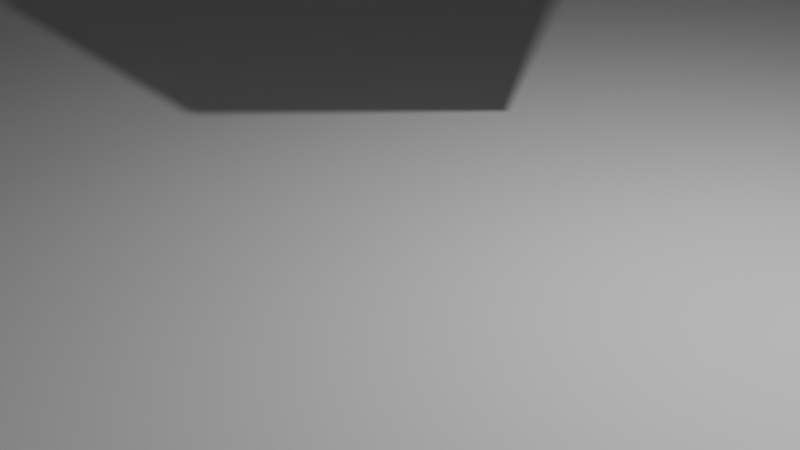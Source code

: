 # Source: blocos.blend  (saved by Blender 4.2.66; exported with 4.5.12 LTS)
import bpy
from mathutils import Matrix  # noqa: F401  (used for matrix-valued properties, if any)

bpy.ops.wm.read_factory_settings(use_empty=True)
scene = bpy.context.scene
scene.name = 'Scene'

# ---- collections
col_collection = bpy.data.collections.new('Collection'); scene.collection.children.link(col_collection)

# ---- world
world_world = bpy.data.worlds.new('World'); scene.world = world_world
world_world.use_nodes = True; world_world.node_tree.nodes.clear()
_N = world_world.node_tree.nodes; _L = world_world.node_tree.links
n0 = _N.new('ShaderNodeOutputWorld'); n0.name = 'World Output'; n0.location = (300, 300)
n1 = _N.new('ShaderNodeBackground'); n1.name = 'Background'; n1.location = (10, 300)
n1.inputs[0].default_value = (0.05088, 0.05088, 0.05088, 1.0)
_L.new(n1.outputs[0], n0.inputs[0])
n0.is_active_output = True
world_world.color = (0.05088, 0.05088, 0.05088)
world_world.sun_shadow_jitter_overblur = 0.0

# ---- cameras
cam_camera = bpy.data.cameras.new('Camera')
cam_camera.clip_end = 100.0
cam_camera.ortho_scale = 7.314

# ---- lights
light_light = bpy.data.lights.new('Light', 'POINT')
light_light.energy = 1000.0
light_light.shadow_soft_size = 0.1

# ---- meshes
me_cube_001 = bpy.data.meshes.new('Cube.001')
me_cube_001.from_pydata([(-1.0, -1.0, -1.0), (-1.0, -1.0, 1.0), (-1.0, 1.0, -1.0), (-1.0, 1.0, 1.0), (1.0, -1.0, -1.0), (1.0, -1.0, 1.0), (1.0, 1.0, -1.0), (1.0, 1.0, 1.0)], [], [(0, 1, 3, 2), (2, 3, 7, 6), (6, 7, 5, 4), (4, 5, 1, 0), (2, 6, 4, 0), (7, 3, 1, 5)])
_uv = me_cube_001.uv_layers.new(name='UVMap')
_uv.uv.foreach_set('vector', [0.375, 0.0, 0.625, 0.0, 0.625, 0.25, 0.375, 0.25, 0.375, 0.25, 0.625, 0.25, 0.625, 0.5, 0.375, 0.5, 0.375, 0.5, 0.625, 0.5, 0.625, 0.75, 0.375, 0.75, 0.375, 0.75, 0.625, 0.75, 0.625, 1.0, 0.375, 1.0, 0.125, 0.5, 0.375, 0.5, 0.375, 0.75, 0.125, 0.75, 0.625, 0.5, 0.875, 0.5, 0.875, 0.75, 0.625, 0.75])
me_cube_001.update()
me_cube_002 = bpy.data.meshes.new('Cube.002')
me_cube_002.from_pydata([(-1.0, -1.0, -1.0), (-1.0, -1.0, 1.0), (-1.0, 1.0, -1.0), (-1.0, 1.0, 1.0), (1.0, -1.0, -1.0), (1.0, -1.0, 1.0), (1.0, 1.0, -1.0), (1.0, 1.0, 1.0)], [], [(0, 1, 3, 2), (2, 3, 7, 6), (6, 7, 5, 4), (4, 5, 1, 0), (2, 6, 4, 0), (7, 3, 1, 5)])
_uv = me_cube_002.uv_layers.new(name='UVMap')
_uv.uv.foreach_set('vector', [0.375, 0.0, 0.625, 0.0, 0.625, 0.25, 0.375, 0.25, 0.375, 0.25, 0.625, 0.25, 0.625, 0.5, 0.375, 0.5, 0.375, 0.5, 0.625, 0.5, 0.625, 0.75, 0.375, 0.75, 0.375, 0.75, 0.625, 0.75, 0.625, 1.0, 0.375, 1.0, 0.125, 0.5, 0.375, 0.5, 0.375, 0.75, 0.125, 0.75, 0.625, 0.5, 0.875, 0.5, 0.875, 0.75, 0.625, 0.75])
me_cube_002.update()
me_cube_003 = bpy.data.meshes.new('Cube.003')
me_cube_003.from_pydata([(-1.0, -1.0, -1.0), (-1.0, -1.0, 1.0), (-1.0, 1.0, -1.0), (-1.0, 1.0, 1.0), (1.0, -1.0, -1.0), (1.0, -1.0, 1.0), (1.0, 1.0, -1.0), (1.0, 1.0, 1.0)], [], [(0, 1, 3, 2), (2, 3, 7, 6), (6, 7, 5, 4), (4, 5, 1, 0), (2, 6, 4, 0), (7, 3, 1, 5)])
_uv = me_cube_003.uv_layers.new(name='UVMap')
_uv.uv.foreach_set('vector', [0.375, 0.0, 0.625, 0.0, 0.625, 0.25, 0.375, 0.25, 0.375, 0.25, 0.625, 0.25, 0.625, 0.5, 0.375, 0.5, 0.375, 0.5, 0.625, 0.5, 0.625, 0.75, 0.375, 0.75, 0.375, 0.75, 0.625, 0.75, 0.625, 1.0, 0.375, 1.0, 0.125, 0.5, 0.375, 0.5, 0.375, 0.75, 0.125, 0.75, 0.625, 0.5, 0.875, 0.5, 0.875, 0.75, 0.625, 0.75])
me_cube_003.update()
me_cube_004 = bpy.data.meshes.new('Cube.004')
me_cube_004.from_pydata([(-1.0, -1.0, -1.0), (-1.0, -1.0, 1.0), (-1.0, 1.0, -1.0), (-1.0, 1.0, 1.0), (1.0, -1.0, -1.0), (1.0, -1.0, 1.0), (1.0, 1.0, -1.0), (1.0, 1.0, 1.0)], [], [(0, 1, 3, 2), (2, 3, 7, 6), (6, 7, 5, 4), (4, 5, 1, 0), (2, 6, 4, 0), (7, 3, 1, 5)])
_uv = me_cube_004.uv_layers.new(name='UVMap')
_uv.uv.foreach_set('vector', [0.375, 0.0, 0.625, 0.0, 0.625, 0.25, 0.375, 0.25, 0.375, 0.25, 0.625, 0.25, 0.625, 0.5, 0.375, 0.5, 0.375, 0.5, 0.625, 0.5, 0.625, 0.75, 0.375, 0.75, 0.375, 0.75, 0.625, 0.75, 0.625, 1.0, 0.375, 1.0, 0.125, 0.5, 0.375, 0.5, 0.375, 0.75, 0.125, 0.75, 0.625, 0.5, 0.875, 0.5, 0.875, 0.75, 0.625, 0.75])
me_cube_004.update()
me_cube_005 = bpy.data.meshes.new('Cube.005')
me_cube_005.from_pydata([(-1.0, -1.0, -1.0), (-1.0, -1.0, 1.0), (-1.0, 1.0, -1.0), (-1.0, 1.0, 1.0), (1.0, -1.0, -1.0), (1.0, -1.0, 1.0), (1.0, 1.0, -1.0), (1.0, 1.0, 1.0)], [], [(0, 1, 3, 2), (2, 3, 7, 6), (6, 7, 5, 4), (4, 5, 1, 0), (2, 6, 4, 0), (7, 3, 1, 5)])
_uv = me_cube_005.uv_layers.new(name='UVMap')
_uv.uv.foreach_set('vector', [0.375, 0.0, 0.625, 0.0, 0.625, 0.25, 0.375, 0.25, 0.375, 0.25, 0.625, 0.25, 0.625, 0.5, 0.375, 0.5, 0.375, 0.5, 0.625, 0.5, 0.625, 0.75, 0.375, 0.75, 0.375, 0.75, 0.625, 0.75, 0.625, 1.0, 0.375, 1.0, 0.125, 0.5, 0.375, 0.5, 0.375, 0.75, 0.125, 0.75, 0.625, 0.5, 0.875, 0.5, 0.875, 0.75, 0.625, 0.75])
me_cube_005.update()
me_cube_006 = bpy.data.meshes.new('Cube.006')
me_cube_006.from_pydata([(-1.0, -1.0, -1.0), (-1.0, -1.0, 1.0), (-1.0, 1.0, -1.0), (-1.0, 1.0, 1.0), (1.0, -1.0, -1.0), (1.0, -1.0, 1.0), (1.0, 1.0, -1.0), (1.0, 1.0, 1.0)], [], [(0, 1, 3, 2), (2, 3, 7, 6), (6, 7, 5, 4), (4, 5, 1, 0), (2, 6, 4, 0), (7, 3, 1, 5)])
_uv = me_cube_006.uv_layers.new(name='UVMap')
_uv.uv.foreach_set('vector', [0.375, 0.0, 0.625, 0.0, 0.625, 0.25, 0.375, 0.25, 0.375, 0.25, 0.625, 0.25, 0.625, 0.5, 0.375, 0.5, 0.375, 0.5, 0.625, 0.5, 0.625, 0.75, 0.375, 0.75, 0.375, 0.75, 0.625, 0.75, 0.625, 1.0, 0.375, 1.0, 0.125, 0.5, 0.375, 0.5, 0.375, 0.75, 0.125, 0.75, 0.625, 0.5, 0.875, 0.5, 0.875, 0.75, 0.625, 0.75])
me_cube_006.update()
me_cube_007 = bpy.data.meshes.new('Cube.007')
me_cube_007.from_pydata([(-1.0, -1.0, -1.0), (-1.0, -1.0, 1.0), (-1.0, 1.0, -1.0), (-1.0, 1.0, 1.0), (1.0, -1.0, -1.0), (1.0, -1.0, 1.0), (1.0, 1.0, -1.0), (1.0, 1.0, 1.0)], [], [(0, 1, 3, 2), (2, 3, 7, 6), (6, 7, 5, 4), (4, 5, 1, 0), (2, 6, 4, 0), (7, 3, 1, 5)])
_uv = me_cube_007.uv_layers.new(name='UVMap')
_uv.uv.foreach_set('vector', [0.375, 0.0, 0.625, 0.0, 0.625, 0.25, 0.375, 0.25, 0.375, 0.25, 0.625, 0.25, 0.625, 0.5, 0.375, 0.5, 0.375, 0.5, 0.625, 0.5, 0.625, 0.75, 0.375, 0.75, 0.375, 0.75, 0.625, 0.75, 0.625, 1.0, 0.375, 1.0, 0.125, 0.5, 0.375, 0.5, 0.375, 0.75, 0.125, 0.75, 0.625, 0.5, 0.875, 0.5, 0.875, 0.75, 0.625, 0.75])
me_cube_007.update()
me_cube_008 = bpy.data.meshes.new('Cube.008')
me_cube_008.from_pydata([(-1.0, -1.0, -1.0), (-1.0, -1.0, 1.0), (-1.0, 1.0, -1.0), (-1.0, 1.0, 1.0), (1.0, -1.0, -1.0), (1.0, -1.0, 1.0), (1.0, 1.0, -1.0), (1.0, 1.0, 1.0)], [], [(0, 1, 3, 2), (2, 3, 7, 6), (6, 7, 5, 4), (4, 5, 1, 0), (2, 6, 4, 0), (7, 3, 1, 5)])
_uv = me_cube_008.uv_layers.new(name='UVMap')
_uv.uv.foreach_set('vector', [0.375, 0.0, 0.625, 0.0, 0.625, 0.25, 0.375, 0.25, 0.375, 0.25, 0.625, 0.25, 0.625, 0.5, 0.375, 0.5, 0.375, 0.5, 0.625, 0.5, 0.625, 0.75, 0.375, 0.75, 0.375, 0.75, 0.625, 0.75, 0.625, 1.0, 0.375, 1.0, 0.125, 0.5, 0.375, 0.5, 0.375, 0.75, 0.125, 0.75, 0.625, 0.5, 0.875, 0.5, 0.875, 0.75, 0.625, 0.75])
me_cube_008.update()
me_cube_009 = bpy.data.meshes.new('Cube.009')
me_cube_009.from_pydata([(-1.0, -1.0, -1.0), (-1.0, -1.0, 1.0), (-1.0, 1.0, -1.0), (-1.0, 1.0, 1.0), (1.0, -1.0, -1.0), (1.0, -1.0, 1.0), (1.0, 1.0, -1.0), (1.0, 1.0, 1.0)], [], [(0, 1, 3, 2), (2, 3, 7, 6), (6, 7, 5, 4), (4, 5, 1, 0), (2, 6, 4, 0), (7, 3, 1, 5)])
_uv = me_cube_009.uv_layers.new(name='UVMap')
_uv.uv.foreach_set('vector', [0.375, 0.0, 0.625, 0.0, 0.625, 0.25, 0.375, 0.25, 0.375, 0.25, 0.625, 0.25, 0.625, 0.5, 0.375, 0.5, 0.375, 0.5, 0.625, 0.5, 0.625, 0.75, 0.375, 0.75, 0.375, 0.75, 0.625, 0.75, 0.625, 1.0, 0.375, 1.0, 0.125, 0.5, 0.375, 0.5, 0.375, 0.75, 0.125, 0.75, 0.625, 0.5, 0.875, 0.5, 0.875, 0.75, 0.625, 0.75])
me_cube_009.update()
me_cube_010 = bpy.data.meshes.new('Cube.010')
me_cube_010.from_pydata([(-1.0, -1.0, -1.0), (-1.0, -1.0, 1.0), (-1.0, 1.0, -1.0), (-1.0, 1.0, 1.0), (1.0, -1.0, -1.0), (1.0, -1.0, 1.0), (1.0, 1.0, -1.0), (1.0, 1.0, 1.0)], [], [(0, 1, 3, 2), (2, 3, 7, 6), (6, 7, 5, 4), (4, 5, 1, 0), (2, 6, 4, 0), (7, 3, 1, 5)])
_uv = me_cube_010.uv_layers.new(name='UVMap')
_uv.uv.foreach_set('vector', [0.375, 0.0, 0.625, 0.0, 0.625, 0.25, 0.375, 0.25, 0.375, 0.25, 0.625, 0.25, 0.625, 0.5, 0.375, 0.5, 0.375, 0.5, 0.625, 0.5, 0.625, 0.75, 0.375, 0.75, 0.375, 0.75, 0.625, 0.75, 0.625, 1.0, 0.375, 1.0, 0.125, 0.5, 0.375, 0.5, 0.375, 0.75, 0.125, 0.75, 0.625, 0.5, 0.875, 0.5, 0.875, 0.75, 0.625, 0.75])
me_cube_010.update()
me_plane_001 = bpy.data.meshes.new('Plane.001')
me_plane_001.from_pydata([(-1.0, -1.0, 0.0), (1.0, -1.0, 0.0), (-1.0, 1.0, 0.0), (1.0, 1.0, 0.0)], [], [(0, 1, 3, 2)])
_uv = me_plane_001.uv_layers.new(name='UVMap')
_uv.uv.foreach_set('vector', [0.0, 0.0, 1.0, 0.0, 1.0, 1.0, 0.0, 1.0])
me_plane_001.update()

# ---- objects
ob_light = bpy.data.objects.new('Light', light_light)
ob_camera = bpy.data.objects.new('Camera', cam_camera)
ob_cube = bpy.data.objects.new('Cube', me_cube_001)
ob_cube_001 = bpy.data.objects.new('Cube.001', me_cube_002)
ob_cube_002 = bpy.data.objects.new('Cube.002', me_cube_003)
ob_cube_003 = bpy.data.objects.new('Cube.003', me_cube_004)
ob_cube_004 = bpy.data.objects.new('Cube.004', me_cube_005)
ob_cube_005 = bpy.data.objects.new('Cube.005', me_cube_006)
ob_cube_006 = bpy.data.objects.new('Cube.006', me_cube_007)
ob_cube_007 = bpy.data.objects.new('Cube.007', me_cube_008)
ob_cube_008 = bpy.data.objects.new('Cube.008', me_cube_009)
ob_cube_009 = bpy.data.objects.new('Cube.009', me_cube_010)
ob_plane = bpy.data.objects.new('Plane', me_plane_001)

# ---- transforms, parenting, visibility, modifiers, constraints
ob_light.location = (4.076, 1.005, 5.904)
ob_light.rotation_euler = (0.6503, 0.05522, 1.866)
ob_light.lock_rotations_4d = False
ob_light.empty_display_type = 'ARROWS'
ob_light.color = (0.0, 0.0, 0.0, 0.0)
ob_light.lineart.crease_threshold = 0.0
ob_camera.location = (7.359, -6.926, 4.958)
ob_camera.rotation_euler = (1.109, 0.0, 0.8149)
ob_camera.lock_rotations_4d = False
ob_camera.empty_display_type = 'ARROWS'
ob_camera.color = (0.0, 0.0, 0.0, 0.0)
ob_camera.display_type = 'WIRE'
ob_camera.lineart.crease_threshold = 0.0
ob_cube.location = (-6.63, 0.0, 9.814)
ob_cube.rotation_euler = (0.1958, -0.1353, 0.05067)
ob_cube_001.location = (-0.03894, 2.155, 3.82)
ob_cube_001.rotation_euler = (-0.6126, 0.1387, -0.1389)
ob_cube_002.location = (-5.043, -1.307, 3.537)
ob_cube_002.rotation_euler = (0.2585, -0.08046, 0.02943)
ob_cube_003.location = (-2.064, 0.3098, 6.044)
ob_cube_004.location = (-1.274, 3.159, 6.903)
ob_cube_005.location = (-1.489, -0.0301, 8.594)
ob_cube_005.rotation_euler = (-0.1127, 0.07051, -0.03964)
ob_cube_006.location = (-1.288, 2.87, 9.393)
ob_cube_006.rotation_euler = (-0.326, 0.1847, -0.1317)
ob_cube_007.location = (-0.5162, 0.4702, 10.77)
ob_cube_007.rotation_euler = (-0.2208, 0.1318, -0.08382)
ob_cube_008.location = (-1.528, 3.415, 11.88)
ob_cube_009.location = (-1.321, 0.664, 13.78)
ob_cube_009.rotation_euler = (-1.25, 0.1702, -0.3358)
ob_plane.location = (0.0, 0.0, 0.0)
ob_plane.scale = (18.67, 18.67, 18.67)

# ---- collection membership
col_collection.objects.link(ob_light)
col_collection.objects.link(ob_camera)
col_collection.objects.link(ob_cube)
col_collection.objects.link(ob_cube_001)
col_collection.objects.link(ob_cube_002)
col_collection.objects.link(ob_cube_003)
col_collection.objects.link(ob_cube_004)
col_collection.objects.link(ob_cube_005)
col_collection.objects.link(ob_cube_006)
col_collection.objects.link(ob_cube_007)
col_collection.objects.link(ob_cube_008)
col_collection.objects.link(ob_cube_009)
col_collection.objects.link(ob_plane)

# ---- scene / render settings (as saved in the file)
scene.camera = ob_camera
scene.frame_start = 1; scene.frame_end = 250; scene.frame_set(1)
scene.render.engine = 'BLENDER_EEVEE_NEXT'
bpy.context.view_layer.update()
